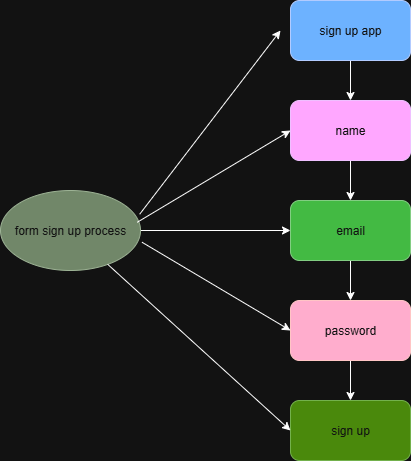

The diagram above was exported from draw.io. Its source (the exported page's mxGraphModel, read from the mxfile embedded in the PNG):
<mxGraphModel dx="1042" dy="562" grid="1" gridSize="10" guides="1" tooltips="1" connect="1" arrows="1" fold="1" page="1" pageScale="1" pageWidth="827" pageHeight="1169" math="0" shadow="0">
  <root>
    <mxCell id="0" />
    <mxCell id="1" parent="0" />
    <mxCell id="LyzT4aS2cILzW31A7QkW-11" style="edgeStyle=orthogonalEdgeStyle;rounded=0;orthogonalLoop=1;jettySize=auto;html=1;exitX=0.5;exitY=1;exitDx=0;exitDy=0;entryX=0.5;entryY=0;entryDx=0;entryDy=0;" edge="1" parent="1" source="LyzT4aS2cILzW31A7QkW-2" target="LyzT4aS2cILzW31A7QkW-3">
      <mxGeometry relative="1" as="geometry" />
    </mxCell>
    <mxCell id="LyzT4aS2cILzW31A7QkW-2" value="sign up app" style="rounded=1;whiteSpace=wrap;html=1;fillColor=#0050ef;fontColor=#ffffff;strokeColor=#001DBC;" vertex="1" parent="1">
      <mxGeometry x="330" y="20" width="120" height="60" as="geometry" />
    </mxCell>
    <mxCell id="LyzT4aS2cILzW31A7QkW-13" style="edgeStyle=orthogonalEdgeStyle;rounded=0;orthogonalLoop=1;jettySize=auto;html=1;exitX=0.5;exitY=1;exitDx=0;exitDy=0;entryX=0.5;entryY=0;entryDx=0;entryDy=0;" edge="1" parent="1" source="LyzT4aS2cILzW31A7QkW-3" target="LyzT4aS2cILzW31A7QkW-4">
      <mxGeometry relative="1" as="geometry">
        <mxPoint x="390" y="210" as="targetPoint" />
      </mxGeometry>
    </mxCell>
    <mxCell id="LyzT4aS2cILzW31A7QkW-3" value="name" style="rounded=1;whiteSpace=wrap;html=1;fillColor=#6a00ff;fontColor=#ffffff;strokeColor=#3700CC;" vertex="1" parent="1">
      <mxGeometry x="330" y="120" width="120" height="60" as="geometry" />
    </mxCell>
    <mxCell id="LyzT4aS2cILzW31A7QkW-14" style="edgeStyle=orthogonalEdgeStyle;rounded=0;orthogonalLoop=1;jettySize=auto;html=1;exitX=0.5;exitY=1;exitDx=0;exitDy=0;entryX=0.5;entryY=0;entryDx=0;entryDy=0;" edge="1" parent="1" source="LyzT4aS2cILzW31A7QkW-4" target="LyzT4aS2cILzW31A7QkW-5">
      <mxGeometry relative="1" as="geometry">
        <mxPoint x="390" y="310" as="targetPoint" />
      </mxGeometry>
    </mxCell>
    <mxCell id="LyzT4aS2cILzW31A7QkW-4" value="email" style="rounded=1;whiteSpace=wrap;html=1;fillColor=#008a00;fontColor=#ffffff;strokeColor=#005700;" vertex="1" parent="1">
      <mxGeometry x="330" y="220" width="120" height="60" as="geometry" />
    </mxCell>
    <mxCell id="LyzT4aS2cILzW31A7QkW-15" value="" style="edgeStyle=orthogonalEdgeStyle;rounded=0;orthogonalLoop=1;jettySize=auto;html=1;" edge="1" parent="1" source="LyzT4aS2cILzW31A7QkW-5" target="LyzT4aS2cILzW31A7QkW-6">
      <mxGeometry relative="1" as="geometry" />
    </mxCell>
    <mxCell id="LyzT4aS2cILzW31A7QkW-5" value="password" style="rounded=1;whiteSpace=wrap;html=1;fillColor=#a20025;fontColor=#ffffff;strokeColor=#6F0000;" vertex="1" parent="1">
      <mxGeometry x="330" y="320" width="120" height="60" as="geometry" />
    </mxCell>
    <mxCell id="LyzT4aS2cILzW31A7QkW-6" value="sign up" style="rounded=1;whiteSpace=wrap;html=1;fillColor=#60a917;fontColor=#ffffff;strokeColor=#2D7600;" vertex="1" parent="1">
      <mxGeometry x="330" y="420" width="120" height="60" as="geometry" />
    </mxCell>
    <mxCell id="LyzT4aS2cILzW31A7QkW-18" style="edgeStyle=orthogonalEdgeStyle;rounded=0;orthogonalLoop=1;jettySize=auto;html=1;entryX=0;entryY=0.5;entryDx=0;entryDy=0;" edge="1" parent="1" source="LyzT4aS2cILzW31A7QkW-16" target="LyzT4aS2cILzW31A7QkW-4">
      <mxGeometry relative="1" as="geometry" />
    </mxCell>
    <mxCell id="LyzT4aS2cILzW31A7QkW-16" value="form sign up process" style="ellipse;whiteSpace=wrap;html=1;fillColor=#6d8764;fontColor=#ffffff;strokeColor=#3A5431;" vertex="1" parent="1">
      <mxGeometry x="40" y="210" width="140" height="80" as="geometry" />
    </mxCell>
    <mxCell id="LyzT4aS2cILzW31A7QkW-20" value="" style="endArrow=classic;html=1;rounded=0;exitX=0.994;exitY=0.297;exitDx=0;exitDy=0;exitPerimeter=0;" edge="1" parent="1" source="LyzT4aS2cILzW31A7QkW-16">
      <mxGeometry width="50" height="50" relative="1" as="geometry">
        <mxPoint x="390" y="290" as="sourcePoint" />
        <mxPoint x="320" y="50" as="targetPoint" />
      </mxGeometry>
    </mxCell>
    <mxCell id="LyzT4aS2cILzW31A7QkW-21" value="" style="endArrow=classic;html=1;rounded=0;entryX=0;entryY=0.5;entryDx=0;entryDy=0;exitX=0.977;exitY=0.397;exitDx=0;exitDy=0;exitPerimeter=0;" edge="1" parent="1" source="LyzT4aS2cILzW31A7QkW-16" target="LyzT4aS2cILzW31A7QkW-3">
      <mxGeometry width="50" height="50" relative="1" as="geometry">
        <mxPoint x="180" y="240" as="sourcePoint" />
        <mxPoint x="440" y="240" as="targetPoint" />
      </mxGeometry>
    </mxCell>
    <mxCell id="LyzT4aS2cILzW31A7QkW-23" value="" style="endArrow=classic;html=1;rounded=0;exitX=1.011;exitY=0.647;exitDx=0;exitDy=0;exitPerimeter=0;entryX=0;entryY=0.5;entryDx=0;entryDy=0;" edge="1" parent="1" source="LyzT4aS2cILzW31A7QkW-16" target="LyzT4aS2cILzW31A7QkW-5">
      <mxGeometry width="50" height="50" relative="1" as="geometry">
        <mxPoint x="390" y="290" as="sourcePoint" />
        <mxPoint x="440" y="240" as="targetPoint" />
      </mxGeometry>
    </mxCell>
    <mxCell id="LyzT4aS2cILzW31A7QkW-24" value="" style="endArrow=classic;html=1;rounded=0;entryX=0;entryY=0.5;entryDx=0;entryDy=0;" edge="1" parent="1" source="LyzT4aS2cILzW31A7QkW-16" target="LyzT4aS2cILzW31A7QkW-6">
      <mxGeometry width="50" height="50" relative="1" as="geometry">
        <mxPoint x="390" y="290" as="sourcePoint" />
        <mxPoint x="440" y="240" as="targetPoint" />
      </mxGeometry>
    </mxCell>
  </root>
</mxGraphModel>